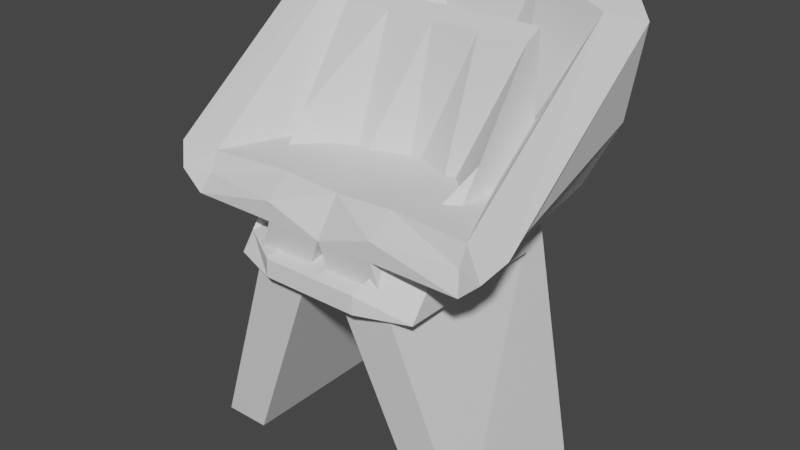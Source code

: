 # Source: chair.blend  (saved by Blender 2.82.7; exported with 4.5.12 LTS)
import bpy
from mathutils import Matrix  # noqa: F401  (used for matrix-valued properties, if any)

bpy.ops.wm.read_factory_settings(use_empty=True)
scene = bpy.context.scene
scene.name = 'Scene'

# ---- collections
col_collection = bpy.data.collections.new('Collection'); scene.collection.children.link(col_collection)

# ---- materials (node trees are filled in below, after node groups)
mat_material = bpy.data.materials.new('Material')
mat_material.alpha_threshold = 0.0
mat_material.use_transparent_shadow = False
mat_material.line_color = (0.0, 0.0, 0.0, 1.0)

# ---- material node trees
mat_material.use_nodes = True; mat_material.node_tree.nodes.clear()
_N = mat_material.node_tree.nodes; _L = mat_material.node_tree.links
n0 = _N.new('ShaderNodeOutputMaterial'); n0.name = 'Material Output'; n0.location = (300, 300)
n1 = _N.new('ShaderNodeBsdfPrincipled'); n1.name = 'Principled BSDF'; n1.location = (10, 300)
n1.distribution = 'GGX'
n1.subsurface_method = 'BURLEY'
n1.inputs[2].default_value = 0.4
n1.inputs[3].default_value = 1.45
n1.inputs[27].default_value = (0.0, 0.0, 0.0, 1.0)
n1.inputs[28].default_value = 1.0
_L.new(n1.outputs[0], n0.inputs[0])
n0.is_active_output = True

# ---- world
world_world = bpy.data.worlds.new('World'); scene.world = world_world
world_world.use_nodes = True; world_world.node_tree.nodes.clear()
_N = world_world.node_tree.nodes; _L = world_world.node_tree.links
n0 = _N.new('ShaderNodeOutputWorld'); n0.name = 'World Output'; n0.location = (300, 300)
n1 = _N.new('ShaderNodeBackground'); n1.name = 'Background'; n1.location = (10, 300)
n1.inputs[0].default_value = (0.05088, 0.05088, 0.05088, 1.0)
_L.new(n1.outputs[0], n0.inputs[0])
n0.is_active_output = True
world_world.color = (0.05088, 0.05088, 0.05088)
world_world.use_sun_shadow = False
world_world.sun_shadow_jitter_overblur = 0.0

# ---- meshes
me_cube = bpy.data.meshes.new('Cube')
me_cube.from_pydata([(2.118, -0.7596, -0.01235), (1.446, -0.7596, -0.01235), (1.446, 1.594, -0.01235), (2.118, 1.517, -0.01235), (0.82, -0.6351, 4.082), (0.0, -0.6475, 4.039), (0.82, 2.25, 6.316), (1.084, 2.054, 3.514), (0.82, -1.0, 3.539), (6.985e-10, -1.0, 3.539), (0.0, 1.988, 4.084), (2.141, 2.25, 6.294), (2.583, -0.7985, 4.082), (1.808, 1.943, 3.754), (2.085, -1.0, 3.539), (0.82, 2.25, 4.928), (2.379, 1.804, 4.799), (1.993, -0.7381, 4.082), (1.666, 2.25, 4.917), (1.993, -0.8691, 3.811), (2.379, -1.0, 3.811), (0.82, -1.0, 3.811), (1.028, 1.467, 4.082), (2.583, 1.804, 6.06), (1.993, 1.804, 6.06), (0.82, 2.25, 6.316), (0.82, 2.25, 4.928), (-2.118, -0.7596, -0.01235), (-1.446, -0.7596, -0.01235), (-1.446, 1.594, -0.01235), (-2.118, 1.517, -0.01235), (-0.82, -0.6351, 4.082), (0.0, 2.25, 6.316), (-0.82, 2.25, 6.316), (-1.084, 2.054, 3.514), (-0.82, -1.0, 3.539), (-2.141, 2.25, 6.294), (-2.583, -0.7985, 4.082), (-1.808, 1.943, 3.754), (-2.085, -1.0, 3.539), (-0.82, 2.25, 4.928), (-2.379, 1.804, 4.799), (-1.993, -0.7381, 4.082), (-1.666, 2.25, 4.917), (-1.993, -0.8691, 3.811), (-2.379, -1.0, 3.811), (-0.82, -1.0, 3.811), (-1.028, 1.467, 4.082), (-2.583, 1.804, 6.06), (-1.993, 1.804, 6.06), (0.0, 2.25, 6.316), (-0.82, 2.25, 6.316), (-0.82, 2.25, 4.928)], [], [(22, 10, 5, 4), (15, 10, 26), (5, 21, 4), (1, 0, 8, 9), (3, 2, 10, 7), (2, 1, 9, 10), (16, 18, 11, 23), (19, 14, 20), (24, 17, 12, 23), (10, 9, 5), (13, 18, 16), (4, 21, 19, 17), (7, 15, 18), (17, 19, 20, 12), (14, 13, 16, 20), (7, 18, 13), (9, 8, 21, 5), (7, 10, 15), (22, 4, 17, 24), (21, 8, 14, 19), (15, 6, 11, 18), (8, 7, 13, 14), (6, 22, 24, 11), (11, 24, 23), (20, 16, 23, 12), (0, 3, 7, 8), (6, 32, 10, 22), (26, 10, 50, 25), (10, 32, 50), (6, 15, 26, 25), (32, 6, 25, 50), (47, 31, 5, 10), (40, 52, 10), (5, 31, 46), (28, 9, 35, 27), (30, 34, 10, 29), (29, 10, 9, 28), (41, 48, 36, 43), (44, 45, 39), (49, 48, 37, 42), (38, 41, 43), (31, 42, 44, 46), (34, 43, 40), (42, 37, 45, 44), (39, 45, 41, 38), (34, 38, 43), (9, 5, 46, 35), (34, 40, 10), (47, 49, 42, 31), (46, 44, 39, 35), (40, 43, 36, 33), (35, 39, 38, 34), (33, 36, 49, 47), (36, 48, 49), (45, 37, 48, 41), (27, 35, 34, 30), (33, 47, 10, 32), (52, 51, 50, 10), (33, 51, 52, 40), (32, 50, 51, 33)])
_uv = me_cube.uv_layers.new(name='UVMap')
_uv.uv.foreach_set('vector', [0.6934, 0.5343, 0.7215, 0.5343, 0.7215, 0.75, 0.6934, 0.75, 0.625, 0.4316, 0.625, 0.4035, 0.625, 0.4316, 0.625, 0.8465, 0.625, 0.8184, 0.625, 0.8184, 0.625, 0.8465, 0.625, 0.8184, 0.625, 0.8184, 0.625, 0.8465, 0.625, 0.4316, 0.625, 0.4035, 0.625, 0.4035, 0.625, 0.4316, 0.7215, 0.5343, 0.7215, 0.75, 0.7215, 0.75, 0.7215, 0.5343, 0.6934, 0.5343, 0.6934, 0.5, 0.6934, 0.5, 0.6934, 0.5343, 0.625, 0.8184, 0.625, 0.8184, 0.625, 0.8184, 0.6934, 0.5343, 0.6934, 0.75, 0.6934, 0.75, 0.6934, 0.5343, 0.7215, 0.5343, 0.7215, 0.75, 0.7215, 0.75, 0.6934, 0.5, 0.6934, 0.5, 0.6934, 0.5343, 0.625, 0.8184, 0.625, 0.8184, 0.625, 0.8184, 0.625, 0.8184, 0.625, 0.4316, 0.625, 0.4316, 0.625, 0.4316, 0.625, 0.8184, 0.625, 0.8184, 0.625, 0.8184, 0.625, 0.8184, 0.6934, 0.75, 0.6934, 0.5343, 0.6934, 0.5343, 0.6934, 0.75, 0.625, 0.4316, 0.625, 0.4316, 0.625, 0.4316, 0.625, 0.8465, 0.625, 0.8184, 0.625, 0.8184, 0.625, 0.8465, 0.625, 0.4316, 0.625, 0.4035, 0.625, 0.4316, 0.6934, 0.5343, 0.6934, 0.75, 0.6934, 0.75, 0.6934, 0.5343, 0.625, 0.8184, 0.625, 0.8184, 0.625, 0.8184, 0.625, 0.8184, 0.625, 0.4316, 0.625, 0.4316, 0.625, 0.4316, 0.625, 0.4316, 0.6934, 0.75, 0.6934, 0.5343, 0.6934, 0.5343, 0.6934, 0.75, 0.6934, 0.5, 0.6934, 0.5343, 0.6934, 0.5343, 0.6934, 0.5, 0.6934, 0.5, 0.6934, 0.5343, 0.6934, 0.5343, 0.6934, 0.75, 0.6934, 0.5343, 0.6934, 0.5343, 0.6934, 0.75, 0.6934, 0.75, 0.6934, 0.5343, 0.6934, 0.5343, 0.6934, 0.75, 0.6934, 0.5, 0.7215, 0.5, 0.7215, 0.5343, 0.6934, 0.5343, 0.625, 0.4316, 0.625, 0.4035, 0.625, 0.4035, 0.625, 0.4316, 0.7215, 0.5343, 0.7215, 0.5, 0.7215, 0.5, 0.625, 0.4316, 0.625, 0.4316, 0.625, 0.4316, 0.625, 0.4316, 0.7215, 0.5, 0.6934, 0.5, 0.6934, 0.5, 0.7215, 0.5, 0.6934, 0.5343, 0.6934, 0.75, 0.7215, 0.75, 0.7215, 0.5343, 0.625, 0.4316, 0.625, 0.4316, 0.625, 0.4035, 0.625, 0.8465, 0.625, 0.8184, 0.625, 0.8184, 0.625, 0.8465, 0.625, 0.8465, 0.625, 0.8184, 0.625, 0.8184, 0.625, 0.4316, 0.625, 0.4316, 0.625, 0.4035, 0.625, 0.4035, 0.7215, 0.5343, 0.7215, 0.5343, 0.7215, 0.75, 0.7215, 0.75, 0.6934, 0.5343, 0.6934, 0.5343, 0.6934, 0.5, 0.6934, 0.5, 0.625, 0.8184, 0.625, 0.8184, 0.625, 0.8184, 0.6934, 0.5343, 0.6934, 0.5343, 0.6934, 0.75, 0.6934, 0.75, 0.6934, 0.5, 0.6934, 0.5343, 0.6934, 0.5, 0.625, 0.8184, 0.625, 0.8184, 0.625, 0.8184, 0.625, 0.8184, 0.625, 0.4316, 0.625, 0.4316, 0.625, 0.4316, 0.625, 0.8184, 0.625, 0.8184, 0.625, 0.8184, 0.625, 0.8184, 0.6934, 0.75, 0.6934, 0.75, 0.6934, 0.5343, 0.6934, 0.5343, 0.625, 0.4316, 0.625, 0.4316, 0.625, 0.4316, 0.625, 0.8465, 0.625, 0.8465, 0.625, 0.8184, 0.625, 0.8184, 0.625, 0.4316, 0.625, 0.4316, 0.625, 0.4035, 0.6934, 0.5343, 0.6934, 0.5343, 0.6934, 0.75, 0.6934, 0.75, 0.625, 0.8184, 0.625, 0.8184, 0.625, 0.8184, 0.625, 0.8184, 0.625, 0.4316, 0.625, 0.4316, 0.625, 0.4316, 0.625, 0.4316, 0.6934, 0.75, 0.6934, 0.75, 0.6934, 0.5343, 0.6934, 0.5343, 0.6934, 0.5, 0.6934, 0.5, 0.6934, 0.5343, 0.6934, 0.5343, 0.6934, 0.5, 0.6934, 0.5343, 0.6934, 0.5343, 0.6934, 0.75, 0.6934, 0.75, 0.6934, 0.5343, 0.6934, 0.5343, 0.6934, 0.75, 0.6934, 0.75, 0.6934, 0.5343, 0.6934, 0.5343, 0.6934, 0.5, 0.6934, 0.5343, 0.7215, 0.5343, 0.7215, 0.5, 0.625, 0.4316, 0.625, 0.4316, 0.625, 0.4035, 0.625, 0.4035, 0.625, 0.4316, 0.625, 0.4316, 0.625, 0.4316, 0.625, 0.4316, 0.7215, 0.5, 0.7215, 0.5, 0.6934, 0.5, 0.6934, 0.5])
me_cube.materials.append(mat_material)
me_cube.use_remesh_preserve_volume = False
me_cube.use_remesh_preserve_attributes = False
me_cube.use_mirror_vertex_groups = False
me_cube.update()
me_cube_001 = bpy.data.meshes.new('Cube.001')
me_cube_001.from_pydata([(-1.405, -0.9349, 2.88), (-1.405, -0.7483, 3.129), (-1.405, 1.405, 2.88), (-1.405, 1.405, 5.869), (1.405, -0.9349, 2.88), (1.405, -0.7483, 3.129), (1.405, 1.405, 2.88), (1.405, 1.405, 5.869), (0.7025, 1.405, 2.88), (0.0, 1.405, 2.88), (-0.7025, 1.405, 2.88), (-0.7025, 1.405, 5.869), (0.0, 1.405, 5.869), (0.7025, 1.405, 5.869), (-0.7025, -1.194, 2.88), (0.0, -1.194, 2.88), (0.7025, -1.194, 2.88), (0.7025, -1.181, 3.129), (-7.474e-17, -1.181, 3.129), (-0.7025, -1.181, 3.129), (-1.405, 0.0, 2.88), (-1.405, 0.2652, 4.478), (1.405, 0.0, 2.88), (1.405, 0.2652, 4.478), (0.7025, 0.3531, 3.556), (-2.469e-16, 0.6353, 3.556), (-0.7025, 0.3531, 3.556), (-0.7025, 0.0, 2.88), (0.0, 0.0, 2.88), (0.7025, 0.0, 2.88), (-1.405, 1.142, 5.74), (1.405, 1.064, 2.88), (-1.405, 1.064, 2.88), (1.405, 1.142, 5.74), (0.7025, 1.142, 5.74), (3.596e-17, 1.142, 5.74), (-0.7025, 1.142, 5.74), (-0.7025, 1.064, 2.88), (0.0, 1.064, 2.88), (0.7025, 1.064, 2.88)], [], [(32, 30, 3, 2), (8, 13, 7, 6), (22, 23, 5, 4), (14, 19, 1, 0), (29, 22, 4, 16), (26, 21, 1, 19), (23, 24, 17, 5), (24, 25, 18, 17), (25, 26, 19, 18), (20, 27, 14, 0), (27, 28, 15, 14), (28, 29, 16, 15), (4, 5, 17, 16), (16, 17, 18, 15), (15, 18, 19, 14), (2, 3, 11, 10), (10, 11, 12, 9), (9, 12, 13, 8), (38, 39, 29, 28), (37, 38, 28, 27), (32, 37, 27, 20), (35, 36, 26, 25), (34, 35, 25, 24), (33, 34, 24, 23), (36, 30, 21, 26), (39, 31, 22, 29), (31, 33, 23, 22), (0, 1, 21, 20), (6, 7, 33, 31), (8, 6, 31, 39), (11, 3, 30, 36), (7, 13, 34, 33), (13, 12, 35, 34), (12, 11, 36, 35), (2, 10, 37, 32), (10, 9, 38, 37), (9, 8, 39, 38), (20, 21, 30, 32)])
_uv = me_cube_001.uv_layers.new(name='UVMap')
_uv.uv.foreach_set('vector', [0.375, 0.2197, 0.625, 0.2197, 0.625, 0.25, 0.375, 0.25, 0.375, 0.4375, 0.625, 0.4375, 0.625, 0.5, 0.375, 0.5, 0.375, 0.625, 0.625, 0.625, 0.625, 0.75, 0.375, 0.75, 0.375, 0.9375, 0.625, 0.9375, 0.625, 1.0, 0.375, 1.0, 0.3125, 0.625, 0.375, 0.625, 0.375, 0.75, 0.3125, 0.75, 0.8125, 0.625, 0.875, 0.625, 0.875, 0.75, 0.8125, 0.75, 0.625, 0.625, 0.6875, 0.625, 0.6875, 0.75, 0.625, 0.75, 0.6875, 0.625, 0.75, 0.625, 0.75, 0.75, 0.6875, 0.75, 0.75, 0.625, 0.8125, 0.625, 0.8125, 0.75, 0.75, 0.75, 0.125, 0.625, 0.1875, 0.625, 0.1875, 0.75, 0.125, 0.75, 0.1875, 0.625, 0.25, 0.625, 0.25, 0.75, 0.1875, 0.75, 0.25, 0.625, 0.3125, 0.625, 0.3125, 0.75, 0.25, 0.75, 0.375, 0.75, 0.625, 0.75, 0.625, 0.8125, 0.375, 0.8125, 0.375, 0.8125, 0.625, 0.8125, 0.625, 0.875, 0.375, 0.875, 0.375, 0.875, 0.625, 0.875, 0.625, 0.9375, 0.375, 0.9375, 0.375, 0.25, 0.625, 0.25, 0.625, 0.3125, 0.375, 0.3125, 0.375, 0.3125, 0.625, 0.3125, 0.625, 0.375, 0.375, 0.375, 0.375, 0.375, 0.625, 0.375, 0.625, 0.4375, 0.375, 0.4375, 0.25, 0.5303, 0.3125, 0.5303, 0.3125, 0.625, 0.25, 0.625, 0.1875, 0.5303, 0.25, 0.5303, 0.25, 0.625, 0.1875, 0.625, 0.125, 0.5303, 0.1875, 0.5303, 0.1875, 0.625, 0.125, 0.625, 0.75, 0.5303, 0.8125, 0.5303, 0.8125, 0.625, 0.75, 0.625, 0.6875, 0.5303, 0.75, 0.5303, 0.75, 0.625, 0.6875, 0.625, 0.625, 0.5303, 0.6875, 0.5303, 0.6875, 0.625, 0.625, 0.625, 0.8125, 0.5303, 0.875, 0.5303, 0.875, 0.625, 0.8125, 0.625, 0.3125, 0.5303, 0.375, 0.5303, 0.375, 0.625, 0.3125, 0.625, 0.375, 0.5303, 0.625, 0.5303, 0.625, 0.625, 0.375, 0.625, 0.375, 0.0, 0.625, 0.0, 0.625, 0.125, 0.375, 0.125, 0.375, 0.5, 0.625, 0.5, 0.625, 0.5303, 0.375, 0.5303, 0.3125, 0.5, 0.375, 0.5, 0.375, 0.5303, 0.3125, 0.5303, 0.8125, 0.5, 0.875, 0.5, 0.875, 0.5303, 0.8125, 0.5303, 0.625, 0.5, 0.6875, 0.5, 0.6875, 0.5303, 0.625, 0.5303, 0.6875, 0.5, 0.75, 0.5, 0.75, 0.5303, 0.6875, 0.5303, 0.75, 0.5, 0.8125, 0.5, 0.8125, 0.5303, 0.75, 0.5303, 0.125, 0.5, 0.1875, 0.5, 0.1875, 0.5303, 0.125, 0.5303, 0.1875, 0.5, 0.25, 0.5, 0.25, 0.5303, 0.1875, 0.5303, 0.25, 0.5, 0.3125, 0.5, 0.3125, 0.5303, 0.25, 0.5303, 0.375, 0.125, 0.625, 0.125, 0.625, 0.2197, 0.375, 0.2197])
me_cube_001.use_remesh_fix_poles = True
me_cube_001.use_remesh_preserve_attributes = False
me_cube_001.use_mirror_vertex_groups = False
me_cube_001.update()

# ---- objects
ob_chair = bpy.data.objects.new('chair', me_cube)
ob_cube = bpy.data.objects.new('Cube', me_cube_001)

# ---- transforms, parenting, visibility, modifiers, constraints
ob_chair.location = (0.0, 0.0, 0.0)
ob_chair.lock_rotations_4d = False
ob_chair.empty_display_type = 'ARROWS'
ob_chair.lineart.crease_threshold = 0.0
ob_cube.location = (0.0, 0.0, 0.0)
ob_cube.lineart.crease_threshold = 0.0

# ---- collection membership
col_collection.objects.link(ob_chair)
col_collection.objects.link(ob_cube)

# ---- scene / render settings (as saved in the file)
scene.frame_start = 1; scene.frame_end = 250; scene.frame_set(1)
scene.render.engine = 'BLENDER_EEVEE_NEXT'
scene.cycles.use_denoising = False
scene.cycles.samples = 128
scene.cycles.sampling_pattern = 'TABULATED_SOBOL'
scene.cycles.use_adaptive_sampling = False
scene.cycles.use_light_tree = False
scene.view_settings.view_transform = 'Filmic'
bpy.context.view_layer.update()

# ---- added for rendering (the .blend has no active camera and no usable light): camera, sun
cam_auto = bpy.data.cameras.new('AutoCamera')
cam_auto.lens = 50.0
cam_auto.sensor_width = 36.0
cam_auto.clip_end = 1000.0
ob_auto_camera = bpy.data.objects.new('AutoCamera', cam_auto)
scene.collection.objects.link(ob_auto_camera)
ob_auto_camera.location = (8.20212, -9.31476, 9.71361)
ob_auto_camera.rotation_euler = (1.09748, -7.21219e-08, 0.694738)
scene.camera = ob_auto_camera
light_auto_sun = bpy.data.lights.new('AutoSun', 'SUN')
light_auto_sun.energy = 3.0
light_auto_sun.angle = 0.0523599
ob_auto_sun = bpy.data.objects.new('AutoSun', light_auto_sun)
scene.collection.objects.link(ob_auto_sun)
ob_auto_sun.rotation_euler = (0.872665, 0.174533, 0.523599)
bpy.context.view_layer.update()
